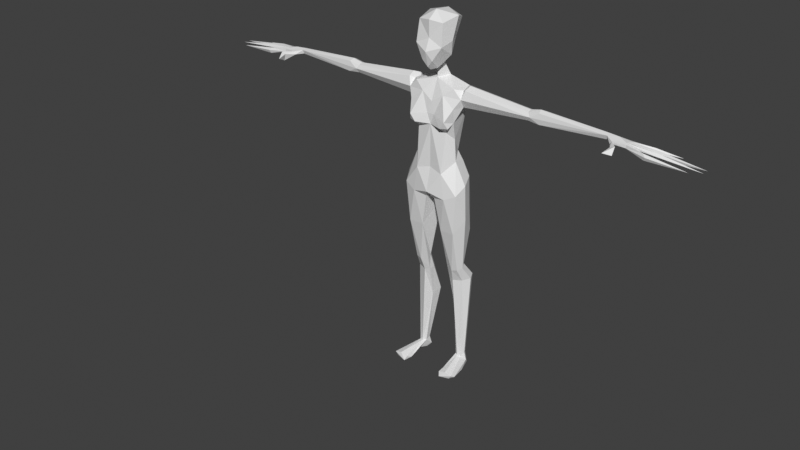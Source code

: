 # Source: sentry_poses.blend  (saved by Blender 3.6.13; exported with 4.5.12 LTS)
import bpy
from mathutils import Matrix  # noqa: F401  (used for matrix-valued properties, if any)

bpy.ops.wm.read_factory_settings(use_empty=True)
scene = bpy.context.scene
scene.name = 'Scene'

# ---- collections
col_collection = bpy.data.collections.new('Collection'); scene.collection.children.link(col_collection)

# ---- materials (node trees are filled in below, after node groups)
mat_material = bpy.data.materials.new('Material')
mat_material.alpha_threshold = 0.0
mat_material.use_transparent_shadow = False
mat_material.roughness = 0.5
mat_material.line_color = (0.0, 0.0, 0.0, 1.0)

# ---- material node trees
mat_material.use_nodes = True; mat_material.node_tree.nodes.clear()
_N = mat_material.node_tree.nodes; _L = mat_material.node_tree.links
n0 = _N.new('ShaderNodeOutputMaterial'); n0.name = 'Material Output'; n0.location = (300, 300)
n1 = _N.new('ShaderNodeBsdfPrincipled'); n1.name = 'Principled BSDF'; n1.location = (10, 300)
n1.inputs[3].default_value = 1.45
_L.new(n1.outputs[0], n0.inputs[0])
n0.is_active_output = True

# ---- world
world_world = bpy.data.worlds.new('World'); scene.world = world_world
world_world.use_nodes = True; world_world.node_tree.nodes.clear()
_N = world_world.node_tree.nodes; _L = world_world.node_tree.links
n0 = _N.new('ShaderNodeOutputWorld'); n0.name = 'World Output'; n0.location = (300, 300)
n1 = _N.new('ShaderNodeBackground'); n1.name = 'Background'; n1.location = (10, 300)
n1.inputs[0].default_value = (0.05088, 0.05088, 0.05088, 1.0)
_L.new(n1.outputs[0], n0.inputs[0])
n0.is_active_output = True
world_world.color = (0.05088, 0.05088, 0.05088)
world_world.use_sun_shadow = False
world_world.sun_shadow_jitter_overblur = 0.0

# ---- meshes
me_body = bpy.data.meshes.new('body')
me_body.from_pydata([(0.05531, -0.06908, 0.05521), (0.0, 0.02506, -0.05442), (0.1103, 0.03498, 0.3279), (0.0, -0.02573, 0.4054), (0.04232, 0.043, 0.3846), (0.0, 0.01173, 0.4584), (0.0, 0.03212, 0.5146), (0.04437, 0.05261, 0.6177), (0.07468, -0.01598, -0.3621), (0.04521, 0.03141, -0.406), (0.0883, -0.1011, -0.8004), (0.08184, -0.09255, -0.7836), (0.6794, 0.00588, 0.361), (0.7689, -0.01627, 0.339), (0.429, 0.01818, 0.3295), (0.7655, 0.0207, 0.3377), (0.9879, -0.03498, 0.3202), (1.026, 0.02086, 0.3177), (0.115, -0.03895, 0.3479), (0.06157, -0.05224, 0.2156), (0.05009, 0.01412, -0.346), (0.06719, 0.06976, 0.03249), (0.06844, 0.001288, -0.4133), (0.115, 0.06635, -0.3949), (0.09722, -0.001478, -0.7933), (0.0882, 0.01706, -0.7615), (0.1254, -0.02892, 0.3821), (0.1012, 0.02881, 0.383), (0.4271, -0.0182, 0.37), (0.4271, 0.0182, 0.37), (0.429, -0.01818, 0.3295), (0.8616, -0.007936, 0.3254), (0.7658, -0.001499, 0.3388), (0.8739, -4.062e-05, 0.3345), (0.08959, -0.02508, 0.09967), (0.1122, 0.02936, 0.03149), (0.08464, 0.02641, 0.08903), (0.03283, 0.07837, -0.02276), (0.0, 0.03751, 0.1289), (0.1155, -0.05752, -0.02292), (0.0, -0.08216, -0.02614), (0.07978, 0.04117, 0.2818), (0.0, 0.04007, 0.1917), (0.08059, -0.02166, 0.1845), (0.0, -0.06278, 0.2374), (0.1027, 0.02143, -0.7632), (0.08503, -0.07249, 0.24), (0.108, 0.04086, 0.3558), (0.09001, -0.04466, 0.2559), (0.07606, -0.08547, 0.2652), (0.0836, -0.04008, 0.3813), (0.7126, -0.02828, 0.3495), (0.1089, -0.01492, 0.3759), (0.7136, -0.02775, 0.3403), (0.1102, 0.05451, -0.7985), (0.118, 0.03684, -0.7805), (0.102, 0.05287, -0.7538), (0.7597, 0.02108, 0.3472), (0.07549, 0.02579, -0.7601), (0.07513, -0.07135, -0.7932), (0.1308, -0.006106, -0.7993), (0.08251, 0.03982, -0.7999), (0.07051, 0.0552, -0.7859), (0.0889, 0.06751, -0.7847), (0.02899, 0.0145, 0.4111), (0.6774, 0.01059, 0.3462), (0.0, 0.03002, 0.4055), (0.8702, 0.01985, 0.3384), (0.7693, 0.008822, 0.3376), (0.6837, -0.004748, 0.3409), (0.7589, -0.01563, 0.3525), (0.6846, -0.01019, 0.3561), (0.1282, -0.001634, 0.3939), (0.763, -0.02588, 0.3381), (0.8417, -0.04333, 0.3322), (0.7061, -0.02861, 0.3385), (0.1176, 0.01156, 0.313), (0.1148, -0.02165, 0.3161), (0.129, -0.08967, -0.7995), (0.1111, -0.09288, -0.7755), (0.7215, -0.1056, 0.3364), (0.1405, -0.09197, -0.7835), (0.0, -0.07876, 0.6265), (0.0, 0.06213, 0.6059), (0.06323, 0.007528, 0.6343), (0.9283, 0.05487, 0.3211), (0.06466, 0.02026, 0.126), (0.01811, -0.007269, 0.4597), (0.0, -0.01725, 0.4557), (0.01937, -0.0507, 0.449), (0.0, -0.06567, 0.4429), (0.05661, -0.0205, 0.4985), (0.05081, -0.06674, 0.6195), (0.0972, -0.01116, -0.3564), (0.09548, 0.03194, -0.3418), (0.06345, 0.03137, -0.3455), (0.06901, -0.0694, -0.04482), (0.0193, -0.059, -0.05564), (0.1108, 0.04612, -0.193), (0.006498, 0.02198, -0.08969), (0.1308, -0.01942, 0.01109), (0.04783, 0.00696, -0.4041), (0.1034, 0.0151, -0.4099), (0.1113, 0.006565, -0.3512), (0.1115, 0.03402, -0.7452), (0.06818, 0.05782, -0.4049), (0.0743, 0.04523, -0.7502), (0.1268, 0.0398, -0.4019), (0.146, -0.0757, -0.7921), (0.3829, -0.01515, 0.3331), (0.4065, -5.026e-05, 0.3251), (0.3923, -0.02271, 0.3484), (0.3827, -0.01521, 0.3633), (0.4225, -0.0001158, 0.3778), (0.3827, 0.01521, 0.3633), (0.383, 6.601e-06, 0.369), (0.397, 0.0231, 0.3486), (0.3829, 0.01515, 0.3331), (0.7271, -0.0653, 0.3443), (0.7465, -0.08286, 0.3261), (0.745, -0.0641, 0.3512), (0.8354, -0.02656, 0.3349), (0.8354, -0.03789, 0.3198), (0.8297, -0.0371, 0.3429), (0.772, 0.0008407, 0.345), (0.86, -0.01777, 0.3353), (0.868, -0.007911, 0.3431), (0.7663, 0.01293, 0.3481), (0.8887, 0.027, 0.3299), (0.8833, 0.01379, 0.3176), (0.8228, 0.0427, 0.3321), (0.8277, 0.03265, 0.322), (0.8369, 0.03719, 0.3388), (0.7357, -0.06294, 0.3166), (1.026, -0.005287, 0.3179), (0.0, -0.07762, 0.561), (0.0, 0.06201, 0.07166), (0.0291, 0.08668, 0.01892), (0.0, 0.05239, -0.01534), (0.03647, 0.07216, 0.07334), (0.04258, 0.05653, -0.1876), (0.0, -0.06164, 0.06953), (0.0, -0.05793, 0.322), (0.04479, -0.05313, 0.352), (0.0561, -0.08363, 0.2386), (0.0952, -0.0558, 0.3127), (-0.01511, -0.06323, 0.2769), (0.01511, -0.06323, 0.2769), (0.0, 0.05014, 0.3733), (0.0, 0.0558, 0.312), (0.0438, 0.02057, 0.5542), (0.0, -0.08232, 0.4559), (0.02182, -0.08667, 0.4821), (0.06525, -0.02821, 0.5509), (0.05556, -0.07795, 0.5354), (0.0, -0.09749, 0.5147), (0.0, -0.03766, 0.6556), (0.0, 0.03049, 0.6478), (0.0, 0.05439, 0.5375), (0.7303, -0.005744, 0.3391), (0.7261, 0.001558, 0.3587), (0.7274, -0.01593, 0.3525), (0.05274, 0.03601, -0.5355), (0.04496, 0.07614, -0.521), (0.07816, 0.08393, -0.509), (0.8826, 0.008707, 0.3328), (0.8377, 0.03022, 0.3302), (0.7631, -0.02489, 0.3494), (0.0912, 0.0667, -0.0594), (0.1019, -0.05024, -0.1852), (0.04289, -0.04839, -0.1862), (0.1301, -0.01094, -0.1319), (0.1166, 0.02753, -0.069), (0.03742, 0.07805, -0.06809), (-0.05531, -0.06908, 0.05521), (-0.1103, 0.03498, 0.3279), (-0.04232, 0.043, 0.3846), (-0.04437, 0.05261, 0.6177), (-0.07468, -0.01598, -0.3621), (-0.04521, 0.03141, -0.406), (-0.0883, -0.1011, -0.8004), (-0.08184, -0.09255, -0.7836), (-0.6794, 0.00588, 0.361), (-0.7689, -0.01627, 0.339), (-0.429, 0.01818, 0.3295), (-0.7655, 0.0207, 0.3377), (-0.9879, -0.03498, 0.3202), (-1.026, 0.02086, 0.3177), (-0.115, -0.03895, 0.3479), (-0.06157, -0.05224, 0.2156), (-0.05009, 0.01412, -0.346), (-0.06719, 0.06976, 0.03249), (-0.06844, 0.001288, -0.4133), (-0.115, 0.06635, -0.3949), (-0.09722, -0.001478, -0.7933), (-0.0882, 0.01706, -0.7615), (-0.1254, -0.02892, 0.3821), (-0.1012, 0.02881, 0.383), (-0.4271, -0.0182, 0.37), (-0.4271, 0.0182, 0.37), (-0.429, -0.01818, 0.3295), (-0.8616, -0.007936, 0.3254), (-0.7658, -0.001499, 0.3388), (-0.8739, -4.062e-05, 0.3345), (-0.08959, -0.02508, 0.09967), (-0.1122, 0.02936, 0.03149), (-0.08464, 0.02641, 0.08903), (-0.03283, 0.07837, -0.02276), (-0.1155, -0.05752, -0.02292), (-0.07978, 0.04117, 0.2818), (-0.08059, -0.02166, 0.1845), (-0.1027, 0.02143, -0.7632), (-0.08503, -0.07249, 0.24), (-0.108, 0.04086, 0.3558), (-0.09001, -0.04466, 0.2559), (-0.07606, -0.08547, 0.2652), (-0.0836, -0.04008, 0.3813), (-0.7126, -0.02828, 0.3495), (-0.1089, -0.01492, 0.3759), (-0.7136, -0.02775, 0.3403), (-0.1102, 0.05451, -0.7985), (-0.118, 0.03684, -0.7805), (-0.102, 0.05287, -0.7538), (-0.7597, 0.02108, 0.3472), (-0.07549, 0.02579, -0.7601), (-0.07513, -0.07135, -0.7932), (-0.1308, -0.006106, -0.7993), (-0.08251, 0.03982, -0.7999), (-0.07051, 0.0552, -0.7859), (-0.0889, 0.06751, -0.7847), (-0.02899, 0.0145, 0.4111), (-0.6774, 0.01059, 0.3462), (-0.8702, 0.01985, 0.3384), (-0.7693, 0.008822, 0.3376), (-0.6837, -0.004748, 0.3409), (-0.7589, -0.01563, 0.3525), (-0.6846, -0.01019, 0.3561), (-0.1282, -0.001634, 0.3939), (-0.763, -0.02588, 0.3381), (-0.8417, -0.04333, 0.3322), (-0.7061, -0.02861, 0.3385), (-0.1176, 0.01156, 0.313), (-0.1148, -0.02165, 0.3161), (-0.129, -0.08967, -0.7995), (-0.1111, -0.09288, -0.7755), (-0.7215, -0.1056, 0.3364), (-0.1405, -0.09197, -0.7835), (-0.06323, 0.007528, 0.6343), (-0.9283, 0.05487, 0.3211), (-0.06466, 0.02026, 0.126), (-0.01811, -0.007269, 0.4597), (-0.01937, -0.0507, 0.449), (-0.05661, -0.0205, 0.4985), (-0.05081, -0.06674, 0.6195), (-0.0972, -0.01116, -0.3564), (-0.09548, 0.03194, -0.3418), (-0.06345, 0.03137, -0.3455), (-0.06901, -0.0694, -0.04482), (-0.0193, -0.059, -0.05564), (-0.1108, 0.04612, -0.193), (-0.006498, 0.02198, -0.08969), (-0.1308, -0.01942, 0.01109), (-0.04783, 0.00696, -0.4041), (-0.1034, 0.0151, -0.4099), (-0.1113, 0.006565, -0.3512), (-0.1115, 0.03402, -0.7452), (-0.06818, 0.05782, -0.4049), (-0.0743, 0.04523, -0.7502), (-0.1268, 0.0398, -0.4019), (-0.146, -0.0757, -0.7921), (-0.3829, -0.01515, 0.3331), (-0.4065, -5.026e-05, 0.3251), (-0.3923, -0.02271, 0.3484), (-0.3827, -0.01521, 0.3633), (-0.4225, -0.0001158, 0.3778), (-0.3827, 0.01521, 0.3633), (-0.383, 6.601e-06, 0.369), (-0.397, 0.0231, 0.3486), (-0.3829, 0.01515, 0.3331), (-0.7271, -0.0653, 0.3443), (-0.7465, -0.08286, 0.3261), (-0.745, -0.0641, 0.3512), (-0.8354, -0.02656, 0.3349), (-0.8354, -0.03789, 0.3198), (-0.8297, -0.0371, 0.3429), (-0.772, 0.0008407, 0.345), (-0.86, -0.01777, 0.3353), (-0.868, -0.007911, 0.3431), (-0.7663, 0.01293, 0.3481), (-0.8887, 0.027, 0.3299), (-0.8833, 0.01379, 0.3176), (-0.8228, 0.0427, 0.3321), (-0.8277, 0.03265, 0.322), (-0.8369, 0.03719, 0.3388), (-0.7357, -0.06294, 0.3166), (-1.026, -0.005287, 0.3179), (-0.0291, 0.08668, 0.01892), (-0.03647, 0.07216, 0.07334), (-0.04258, 0.05653, -0.1876), (-0.04479, -0.05313, 0.352), (-0.0561, -0.08363, 0.2386), (-0.0952, -0.0558, 0.3127), (-0.0438, 0.02057, 0.5542), (-0.02182, -0.08667, 0.4821), (-0.06525, -0.02821, 0.5509), (-0.05556, -0.07795, 0.5354), (-0.7303, -0.005744, 0.3391), (-0.7261, 0.001558, 0.3587), (-0.7274, -0.01593, 0.3525), (-0.05274, 0.03601, -0.5355), (-0.04496, 0.07614, -0.521), (-0.07816, 0.08393, -0.509), (-0.8826, 0.008707, 0.3328), (-0.8377, 0.03022, 0.3302), (-0.7631, -0.02489, 0.3494), (-0.0912, 0.0667, -0.0594), (-0.1019, -0.05024, -0.1852), (-0.04289, -0.04839, -0.1862), (-0.1301, -0.01094, -0.1319), (-0.1166, 0.02753, -0.069), (-0.03742, 0.07805, -0.06809)], [], [(35, 34, 100), (36, 35, 21), (36, 21, 139), (23, 107, 104), (54, 56, 55), (105, 23, 164), (96, 40, 97), (162, 22, 101), (58, 162, 106), (104, 102, 45), (25, 102, 22), (56, 104, 55), (105, 94, 23), (105, 20, 95), (41, 48, 43), (107, 23, 103), (102, 103, 93), (102, 8, 22), (9, 101, 20), (98, 172, 171), (98, 168, 172), (99, 97, 1), (99, 140, 95), (140, 168, 98), (93, 169, 8), (103, 169, 93), (84, 153, 150), (135, 155, 154), (6, 87, 5), (89, 88, 87), (88, 3, 87), (87, 64, 5), (3, 64, 87), (44, 0, 19), (41, 43, 86), (19, 34, 43), (42, 86, 38), (49, 48, 145), (48, 46, 19), (63, 54, 61), (63, 61, 62), (27, 64, 50), (37, 138, 137), (149, 148, 2), (123, 73, 74), (148, 4, 47), (2, 148, 47), (66, 64, 4), (2, 76, 41), (77, 48, 41), (26, 52, 18), (72, 27, 52), (156, 82, 92), (50, 3, 143), (50, 18, 52), (50, 52, 27), (144, 147, 44), (24, 61, 60), (54, 55, 60), (0, 39, 34), (39, 100, 34), (70, 127, 160), (12, 57, 65), (57, 15, 65), (32, 15, 68), (62, 106, 63), (63, 56, 54), (126, 70, 125), (11, 10, 79), (10, 78, 81), (71, 75, 51), (53, 75, 159), (53, 159, 73), (24, 58, 62), (25, 58, 59), (62, 58, 106), (78, 24, 60), (10, 59, 24), (78, 108, 81), (79, 45, 25), (79, 25, 11), (60, 55, 108), (81, 55, 45), (14, 110, 117), (111, 109, 30), (28, 113, 112), (114, 115, 113), (116, 114, 29), (117, 47, 116), (109, 76, 110), (117, 76, 2), (111, 26, 18), (109, 18, 77), (114, 72, 115), (112, 72, 26), (47, 27, 114), (69, 30, 110), (113, 28, 71), (14, 116, 65), (12, 116, 29), (69, 14, 65), (69, 71, 30), (119, 133, 120), (80, 133, 119), (80, 119, 120), (122, 13, 121), (74, 73, 122), (121, 13, 70), (31, 13, 32), (125, 13, 31), (129, 165, 32), (126, 124, 70), (33, 31, 124), (129, 32, 68), (128, 68, 127), (128, 129, 68), (127, 68, 166), (132, 57, 127), (118, 75, 133), (118, 51, 75), (120, 53, 51), (16, 74, 122), (33, 126, 134), (134, 126, 125), (134, 31, 33), (17, 128, 67), (17, 129, 128), (17, 67, 165), (15, 131, 68), (85, 131, 130), (85, 166, 131), (86, 34, 36), (35, 36, 34), (21, 37, 137), (104, 107, 102), (106, 163, 164), (56, 23, 104), (162, 101, 9), (56, 164, 23), (25, 45, 102), (58, 25, 162), (45, 55, 104), (105, 95, 94), (105, 9, 20), (19, 43, 48), (103, 23, 94), (102, 107, 103), (102, 93, 8), (22, 8, 101), (37, 99, 1), (171, 103, 98), (94, 140, 98), (95, 20, 99), (94, 98, 103), (20, 170, 99), (8, 170, 101), (92, 154, 153), (158, 150, 6), (92, 82, 135), (91, 89, 87), (6, 91, 87), (89, 90, 88), (5, 64, 66), (44, 141, 0), (19, 0, 34), (43, 34, 86), (42, 41, 86), (49, 46, 48), (50, 64, 3), (21, 137, 139), (4, 64, 27), (149, 41, 42), (51, 53, 73), (66, 4, 148), (41, 76, 77), (26, 72, 52), (156, 92, 84), (7, 157, 84), (40, 96, 0), (50, 143, 18), (46, 49, 144), (61, 54, 60), (61, 24, 62), (123, 70, 167), (160, 127, 12), (0, 96, 39), (12, 127, 57), (71, 161, 160), (124, 127, 70), (73, 32, 13), (63, 106, 56), (67, 127, 124), (81, 79, 10), (75, 71, 69), (69, 15, 159), (24, 59, 58), (78, 10, 24), (10, 11, 59), (78, 60, 108), (11, 25, 59), (79, 81, 45), (81, 108, 55), (30, 109, 110), (111, 28, 112), (29, 114, 113), (112, 113, 115), (116, 14, 117), (114, 116, 47), (109, 77, 76), (117, 110, 76), (111, 112, 26), (109, 111, 18), (114, 27, 72), (112, 115, 72), (117, 2, 47), (69, 110, 14), (71, 28, 111), (30, 71, 111), (113, 12, 29), (12, 65, 116), (12, 113, 71), (133, 80, 118), (80, 120, 118), (122, 73, 13), (123, 121, 70), (125, 70, 13), (126, 33, 124), (124, 31, 32), (166, 132, 127), (67, 128, 127), (130, 131, 15), (130, 15, 57), (133, 75, 53), (118, 120, 51), (120, 133, 53), (16, 121, 123), (121, 16, 122), (74, 16, 123), (134, 125, 31), (17, 165, 129), (85, 130, 132), (85, 132, 166), (37, 1, 138), (137, 138, 136), (38, 139, 136), (136, 139, 137), (94, 95, 140), (1, 97, 40), (0, 141, 40), (142, 146, 147), (19, 144, 44), (143, 3, 142), (142, 147, 143), (18, 143, 145), (145, 143, 49), (77, 18, 145), (46, 144, 19), (144, 49, 147), (147, 146, 44), (143, 147, 49), (4, 27, 47), (149, 2, 41), (145, 48, 77), (154, 152, 89), (152, 151, 89), (153, 154, 91), (150, 153, 91), (6, 150, 91), (154, 155, 152), (92, 153, 84), (150, 7, 84), (154, 92, 135), (91, 154, 89), (89, 151, 90), (152, 155, 151), (7, 83, 157), (84, 157, 156), (7, 150, 158), (158, 83, 7), (160, 12, 71), (159, 75, 69), (159, 32, 73), (69, 65, 15), (51, 161, 71), (160, 161, 70), (56, 106, 164), (163, 162, 9), (163, 105, 164), (162, 25, 22), (106, 162, 163), (68, 131, 166), (165, 67, 124), (32, 165, 124), (132, 130, 57), (51, 73, 167), (167, 161, 51), (167, 73, 123), (167, 70, 161), (169, 39, 96), (170, 169, 96), (171, 172, 100), (168, 37, 21), (169, 171, 39), (170, 96, 97), (172, 35, 100), (99, 170, 97), (168, 35, 172), (173, 99, 37), (139, 86, 36), (171, 100, 39), (205, 261, 204), (206, 191, 205), (206, 297, 191), (193, 265, 268), (220, 221, 222), (266, 311, 193), (257, 258, 40), (309, 262, 192), (224, 267, 309), (265, 211, 263), (195, 192, 263), (222, 221, 265), (266, 193, 255), (266, 256, 190), (209, 210, 214), (268, 264, 193), (263, 254, 264), (263, 192, 178), (179, 190, 262), (259, 318, 319), (259, 319, 315), (260, 1, 258), (298, 260, 256), (315, 298, 259), (254, 178, 316), (264, 316, 318), (247, 302, 304), (135, 305, 155), (6, 5, 250), (251, 250, 88), (88, 250, 3), (250, 5, 230), (3, 250, 230), (44, 189, 174), (209, 249, 210), (189, 210, 204), (42, 38, 249), (215, 301, 214), (214, 189, 212), (229, 227, 220), (229, 228, 227), (197, 216, 230), (207, 296, 138), (149, 175, 148), (284, 239, 238), (148, 213, 176), (175, 213, 148), (66, 176, 230), (175, 209, 241), (242, 209, 214), (196, 188, 218), (237, 218, 197), (156, 253, 82), (216, 299, 3), (216, 218, 188), (216, 197, 218), (300, 44, 146), (194, 226, 227), (220, 226, 221), (174, 204, 208), (208, 204, 261), (235, 307, 288), (182, 231, 223), (223, 231, 185), (202, 233, 185), (228, 229, 267), (229, 220, 222), (287, 286, 235), (181, 244, 180), (180, 246, 243), (236, 217, 240), (219, 306, 240), (219, 238, 306), (194, 228, 224), (195, 225, 224), (228, 267, 224), (243, 226, 194), (180, 194, 225), (243, 246, 269), (244, 195, 211), (244, 181, 195), (226, 269, 221), (246, 211, 221), (184, 278, 271), (272, 200, 270), (198, 273, 274), (275, 274, 276), (277, 199, 275), (278, 277, 213), (270, 271, 241), (278, 175, 241), (272, 188, 196), (270, 242, 188), (275, 276, 237), (273, 196, 237), (213, 275, 197), (234, 271, 200), (274, 236, 198), (184, 231, 277), (182, 199, 277), (234, 231, 184), (234, 200, 236), (280, 281, 294), (245, 280, 294), (245, 281, 280), (283, 282, 183), (239, 283, 238), (282, 235, 183), (201, 202, 183), (286, 201, 183), (290, 202, 312), (287, 235, 285), (203, 285, 201), (290, 233, 202), (289, 288, 233), (289, 233, 290), (288, 313, 233), (293, 288, 223), (279, 294, 240), (279, 240, 217), (281, 217, 219), (186, 283, 239), (203, 295, 287), (295, 286, 287), (295, 203, 201), (187, 232, 289), (187, 289, 290), (187, 312, 232), (185, 233, 292), (248, 291, 292), (248, 292, 313), (249, 206, 204), (205, 204, 206), (191, 296, 207), (265, 263, 268), (267, 311, 310), (222, 265, 193), (309, 179, 262), (222, 193, 311), (195, 263, 211), (224, 309, 195), (211, 265, 221), (266, 255, 256), (266, 190, 179), (189, 214, 210), (264, 255, 193), (263, 264, 268), (263, 178, 254), (192, 262, 178), (207, 1, 260), (318, 259, 264), (255, 259, 298), (256, 260, 190), (255, 264, 259), (190, 317, 262), (317, 178, 262), (253, 304, 305), (158, 6, 302), (253, 135, 82), (252, 250, 251), (6, 250, 252), (251, 88, 90), (5, 66, 230), (44, 174, 141), (189, 204, 174), (210, 249, 204), (42, 249, 209), (215, 214, 212), (216, 3, 230), (191, 297, 296), (176, 197, 230), (149, 42, 209), (217, 238, 219), (66, 148, 176), (209, 242, 241), (196, 218, 237), (156, 247, 253), (177, 247, 157), (40, 174, 257), (216, 188, 299), (212, 300, 215), (227, 226, 220), (227, 228, 194), (284, 314, 235), (307, 182, 288), (174, 208, 257), (182, 223, 288), (236, 307, 308), (285, 235, 288), (238, 183, 202), (229, 222, 267), (232, 285, 288), (246, 180, 244), (240, 234, 236), (234, 306, 185), (194, 224, 225), (243, 194, 180), (180, 225, 181), (243, 269, 226), (181, 225, 195), (244, 211, 246), (246, 221, 269), (200, 271, 270), (272, 273, 198), (199, 274, 275), (273, 276, 274), (277, 278, 184), (275, 213, 277), (270, 241, 242), (278, 241, 271), (272, 196, 273), (270, 188, 272), (275, 237, 197), (273, 237, 276), (278, 213, 175), (234, 184, 271), (236, 272, 198), (200, 272, 236), (274, 199, 182), (182, 277, 231), (182, 236, 274), (294, 279, 245), (245, 279, 281), (283, 183, 238), (284, 235, 282), (286, 183, 235), (287, 285, 203), (285, 202, 201), (313, 288, 293), (232, 288, 289), (291, 185, 292), (291, 223, 185), (294, 219, 240), (279, 217, 281), (281, 219, 294), (186, 284, 282), (282, 283, 186), (239, 284, 186), (295, 201, 286), (187, 290, 312), (248, 293, 291), (248, 313, 293), (207, 138, 1), (296, 136, 138), (38, 136, 297), (136, 296, 297), (255, 298, 256), (1, 40, 258), (174, 40, 141), (189, 44, 300), (299, 142, 3), (142, 299, 146), (188, 301, 299), (301, 215, 299), (242, 301, 188), (212, 189, 300), (300, 146, 215), (299, 215, 146), (176, 213, 197), (149, 209, 175), (301, 242, 214), (305, 251, 303), (303, 251, 151), (304, 252, 305), (302, 252, 304), (6, 252, 302), (305, 303, 155), (253, 247, 304), (302, 247, 177), (305, 135, 253), (252, 251, 305), (251, 90, 151), (303, 151, 155), (177, 157, 83), (247, 156, 157), (177, 158, 302), (158, 177, 83), (307, 236, 182), (306, 234, 240), (202, 306, 238), (234, 185, 231), (217, 236, 308), (307, 235, 308), (222, 311, 267), (310, 179, 309), (266, 310, 311), (309, 192, 195), (267, 310, 309), (233, 313, 292), (312, 285, 232), (202, 285, 312), (293, 223, 291), (217, 314, 238), (314, 217, 308), (314, 284, 238), (314, 308, 235), (316, 257, 208), (317, 257, 316), (318, 261, 319), (315, 207, 320), (316, 208, 318), (317, 258, 257), (319, 261, 205), (260, 258, 317), (205, 315, 319), (320, 207, 260), (249, 297, 206), (318, 208, 261), (99, 173, 140), (140, 173, 168), (103, 171, 169), (20, 101, 170), (8, 169, 170), (159, 15, 32), (163, 9, 105), (168, 173, 37), (168, 21, 35), (139, 38, 86), (298, 320, 260), (315, 320, 298), (264, 254, 316), (190, 260, 317), (317, 316, 178), (202, 185, 306), (266, 179, 310), (315, 191, 207), (205, 191, 315), (249, 38, 297)])
me_body.materials.append(mat_material)
me_body.use_mirror_x = True
me_body.update()
arm_armature = bpy.data.armatures.new('Armature')  # bones are not reproduced

# ---- objects
ob_body = bpy.data.objects.new('body', me_body)
ob_skeleton = bpy.data.objects.new('skeleton', arm_armature)

# ---- transforms, parenting, visibility, modifiers, constraints
ob_body.parent = ob_skeleton
ob_body.location = (0.0, 0.0, 0.0)
ob_body.lock_rotations_4d = False
ob_body.empty_display_type = 'ARROWS'
ob_body.lineart.crease_threshold = 0.0
ob_body.use_mesh_mirror_x = True
_vg = ob_body.vertex_groups.new(name='Right Shin')
for _i, _w in zip([178, 179, 190, 192, 193, 194, 195, 211, 220, 221, 222, 224, 225, 226, 227, 228, 229, 254, 256, 262, 263, 265, 266, 267, 268, 309, 310, 311], [0.1085, 0.8782, 0.1051, 0.9692, 0.9487, 0.1351, 0.9886, 0.9929, 0.9767, 0.9353, 0.9993, 0.9745, 0.06186, 0.2081, 0.8877, 1.023, 0.9962, 0.0314, 0.04287, 0.7289, 0.9848, 0.9992, 0.9283, 0.9961, 0.9545, 0.9941, 0.9909, 0.9854]): _vg.add([_i], _w, 'REPLACE')
_vg = ob_body.vertex_groups.new(name='Right Thigh')
for _i, _w in zip([1, 37, 40, 96, 97, 99, 136, 137, 138, 139, 141, 173, 174, 178, 179, 190, 191, 192, 193, 204, 205, 206, 207, 208, 210, 249, 254, 255, 256, 257, 258, 259, 260, 261, 262, 264, 266, 268, 296, 297, 298, 315, 316, 317, 318, 319, 320], [0.2611, 0.06317, 0.236, 0.01274, 0.09425, 0.05935, 0.06855, 0.05291, 0.1684, 0.007182, 0.01943, 0.004701, 0.132, 0.8909, 0.1225, 0.8957, 0.6543, 0.01226, 0.05141, 0.124, 0.8587, 0.23, 0.6321, 0.9243, 0.002041, 0.05296, 0.9591, 0.9792, 0.9567, 0.8641, 0.7006, 0.9947, 0.8405, 0.9089, 0.273, 0.976, 0.072, 0.04111, 0.337, 0.1757, 0.96, 0.9483, 1.001, 1.026, 0.9972, 0.9862, 0.8757]): _vg.add([_i], _w, 'REPLACE')
_vg = ob_body.vertex_groups.new(name='Back')
for _i, _w in zip([0, 1, 19, 21, 34, 35, 36, 37, 38, 39, 40, 41, 42, 43, 44, 46, 48, 49, 86, 96, 97, 99, 100, 136, 137, 138, 139, 141, 144, 145, 146, 147, 149, 168, 173, 174, 189, 191, 204, 205, 206, 207, 208, 209, 210, 212, 214, 215, 249, 257, 258, 260, 261, 296, 297, 300, 301, 315, 320], [0.8355, 0.4829, 0.2152, 0.322, 0.8133, 0.1335, 0.7409, 0.3044, 0.972, 0.06712, 0.5267, 0.1104, 0.9411, 0.6293, 0.07093, 0.1078, 0.1171, 0.06631, 0.9012, 0.1055, 0.2085, 0.1112, 0.08406, 0.8593, 0.6083, 0.6635, 0.7896, 0.8818, 0.09579, 0.004683, 0.00558, 0.00558, 0.0343, 0.03686, 0.09869, 0.8355, 0.2152, 0.322, 0.8133, 0.1335, 0.7409, 0.3044, 0.06712, 0.1104, 0.6293, 0.1078, 0.1171, 0.06631, 0.9012, 0.1055, 0.2085, 0.1112, 0.08406, 0.6083, 0.7896, 0.09579, 0.004683, 0.03686, 0.09869]): _vg.add([_i], _w, 'REPLACE')
_vg = ob_body.vertex_groups.new(name='Upper Back')
for _i, _w in zip([2, 3, 4, 18, 19, 27, 34, 41, 42, 43, 44, 46, 47, 48, 49, 50, 52, 64, 66, 76, 77, 86, 88, 141, 142, 143, 144, 145, 146, 147, 148, 149, 175, 176, 188, 189, 197, 204, 209, 210, 212, 213, 214, 215, 216, 218, 230, 241, 242, 249, 299, 300, 301], [0.06248, 0.9472, 0.8762, 0.2985, 0.7227, 0.04231, 0.04887, 0.641, 0.03679, 0.2982, 0.9011, 0.9102, 0.03383, 0.8313, 0.9027, 0.8981, 0.006452, 0.9186, 0.9229, 0.2751, 0.2999, 0.02988, 0.05365, 0.04362, 0.9773, 0.9231, 0.89, 0.9507, 0.9731, 0.9731, 0.953, 0.9995, 0.06248, 0.8762, 0.2985, 0.7227, 0.04231, 0.04887, 0.641, 0.2982, 0.9102, 0.03383, 0.8313, 0.9027, 0.8981, 0.006452, 0.9186, 0.2751, 0.2999, 0.02988, 0.9231, 0.89, 0.9507]): _vg.add([_i], _w, 'REPLACE')
_vg = ob_body.vertex_groups.new(name='Bicep.l')
for _i, _w in zip([2, 3, 4, 18, 19, 26, 27, 41, 43, 44, 46, 47, 48, 49, 50, 52, 64, 66, 72, 76, 77, 86, 142, 143, 144, 145, 146, 147, 148, 149, 176, 189, 209, 210, 212, 214, 215, 230, 299, 300, 301], [0.977, 0.0, 0.0998, 0.8, 0.02965, 0.9759, 0.9738, 0.09641, 0.0002742, 0.0, 0.09942, 0.9729, 0.0999, 0.09957, 0.6504, 0.8001, 0.07671, 0.03587, 0.9723, 0.8, 0.8, 0.0, 0.0005514, 0.08718, 0.04724, 0.09546, 0.0, 0.004744, 0.1, 0.009663, 0.0, 0.0, 0.0, 0.0, 0.0, 0.0, 0.0, 0.0, 0.0, 0.0, 0.0]): _vg.add([_i], _w, 'REPLACE')
_vg = ob_body.vertex_groups.new(name='Forearm.l')
for _i, _w in zip([12, 14, 28, 29, 30, 65, 69, 109, 110, 111, 112, 113, 114, 115, 116, 117], [0.1151, 0.9953, 0.9725, 0.9768, 0.9666, 0.8404, 0.0326, 0.9907, 1.036, 1.022, 0.9952, 0.9929, 0.9933, 0.9963, 1.019, 0.9862]): _vg.add([_i], _w, 'REPLACE')
_vg = ob_body.vertex_groups.new(name='Handl.l')
for _i, _w in zip([12, 13, 28, 29, 30, 32, 51, 65, 68, 69, 70, 71, 124, 159, 160, 161], [0.8922, 0.03159, 0.006759, 0.001124, 0.02796, 0.6527, 0.02052, 0.1597, 0.05055, 0.957, 0.02814, 0.9804, 0.108, 0.9065, 0.8688, 0.6544]): _vg.add([_i], _w, 'REPLACE')
_vg = ob_body.vertex_groups.new(name='Middle Finger.l')
for _i, _w in zip([31, 32, 33, 70, 124, 125, 126, 127], [0.4941, 0.163, 0.06397, 0.07322, 0.7622, 0.8363, 0.0646, 0.02808]): _vg.add([_i], _w, 'REPLACE')
_vg = ob_body.vertex_groups.new(name='Middle Finger Tip.l')
for _i, _w in zip([31, 33, 125, 126, 134], [0.5059, 0.9379, 0.1576, 0.9373, 1.055]): _vg.add([_i], _w, 'REPLACE')
_vg = ob_body.vertex_groups.new(name='Pointer Finger.l')
for _i, _w in zip([13, 32, 70, 73, 74, 121, 122, 123, 124, 161, 167], [0.926, 0.06988, 0.8783, 0.9926, 0.1888, 0.9774, 0.877, 0.8767, 0.03881, 0.09954, 0.9809]): _vg.add([_i], _w, 'REPLACE')
_vg = ob_body.vertex_groups.new(name='Pointer Finger Tip.l')
for _i, _w in zip([16, 74, 122, 123], [2.296, 0.8113, 0.1229, 0.1233]): _vg.add([_i], _w, 'REPLACE')
_vg = ob_body.vertex_groups.new(name='Ring Finger.l')
for _i, _w in zip([15, 32, 67, 68, 124, 127, 128, 129, 165], [0.005208, 0.09096, 0.8873, 0.8061, 0.003857, 0.08134, 0.1326, 0.1675, 0.899]): _vg.add([_i], _w, 'REPLACE')
_vg = ob_body.vertex_groups.new(name='Ring Finger Tip.l')
for _i, _w in zip([17, 67, 128, 129, 165], [1.045, 0.09932, 0.8767, 0.837, 0.1018]): _vg.add([_i], _w, 'REPLACE')
_vg = ob_body.vertex_groups.new(name='Pinky Finger.l')
for _i, _w in zip([15, 32, 57, 68, 124, 127, 130, 131, 132, 159, 160, 166], [0.9624, 0.005598, 0.9708, 0.1187, 0.05275, 0.8612, 0.9059, 0.8393, 0.0877, 0.02222, 0.07902, 0.0879]): _vg.add([_i], _w, 'REPLACE')
_vg = ob_body.vertex_groups.new(name='Pinky Finger Tip.l')
for _i, _w in zip([85, 130, 131, 132, 166], [2.768, 0.09281, 0.1523, 0.9119, 0.9121]): _vg.add([_i], _w, 'REPLACE')
_vg = ob_body.vertex_groups.new(name='Thumb.l')
for _i, _w in zip([51, 53, 75, 118, 119, 120, 133, 159, 161], [0.9642, 0.987, 0.9841, 0.9758, 0.1915, 0.9465, 0.9152, 0.0227, 0.2228]): _vg.add([_i], _w, 'REPLACE')
_vg = ob_body.vertex_groups.new(name='Thumb Tip.l')
for _i, _w in zip([80, 119, 120, 133], [0.978, 0.8084, 0.05325, 0.08444]): _vg.add([_i], _w, 'REPLACE')
_vg = ob_body.vertex_groups.new(name='Neck')
for _i, _w in zip([5, 6, 64, 66, 87, 88, 89, 90, 91, 151, 152, 153, 154, 155, 230, 250, 251, 252, 303, 304, 305], [0.9638, 0.06889, 0.05136, 0.0339, 0.8629, 0.2902, 0.193, 0.1514, 0.1466, 0.11, 0.08313, 0.005718, 0.01427, 0.03854, 0.05136, 0.8629, 0.193, 0.1466, 0.08313, 0.005718, 0.01427]): _vg.add([_i], _w, 'REPLACE')
_vg = ob_body.vertex_groups.new(name='Head')
for _i, _w in zip([6, 7, 82, 83, 84, 87, 88, 89, 90, 91, 92, 135, 150, 151, 152, 153, 154, 155, 156, 157, 158, 177, 247, 250, 251, 252, 253, 302, 303, 304, 305], [0.9296, 0.9969, 0.9948, 0.9959, 0.9968, 0.1126, 0.6545, 0.7942, 0.8401, 0.8485, 0.9929, 0.9837, 0.9854, 0.8834, 0.9118, 0.9712, 0.9666, 0.9532, 0.9984, 0.9991, 0.9799, 0.9969, 0.9968, 0.1126, 0.7942, 0.8485, 0.9929, 0.9854, 0.9118, 0.9712, 0.9666]): _vg.add([_i], _w, 'REPLACE')
_vg = ob_body.vertex_groups.new(name='Bicep.r')
for _i, _w in zip([3, 66, 142, 146, 148, 149, 175, 176, 188, 189, 196, 197, 209, 210, 212, 213, 214, 215, 216, 218, 230, 237, 241, 242, 249, 299, 300, 301], [0.0, 0.03587, 0.05043, 0.03886, 0.1, 0.009663, 0.977, 0.0998, 0.8, 0.02965, 0.9759, 0.9738, 0.09641, 0.0002742, 0.09942, 0.9729, 0.0999, 0.09957, 0.6504, 0.8001, 0.07671, 0.9723, 0.8, 0.8, 0.0, 0.08718, 0.04724, 0.09546]): _vg.add([_i], _w, 'REPLACE')
_vg = ob_body.vertex_groups.new(name='Forearm.r')
for _i, _w in zip([182, 184, 198, 199, 200, 231, 234, 270, 271, 272, 273, 274, 275, 276, 277, 278], [0.1151, 0.9953, 0.9725, 0.9768, 0.9666, 0.8404, 0.0326, 0.9907, 1.036, 1.022, 0.9952, 0.9929, 0.9933, 0.9963, 1.019, 0.9862]): _vg.add([_i], _w, 'REPLACE')
_vg = ob_body.vertex_groups.new(name='Handl.r')
for _i, _w in zip([182, 183, 198, 199, 200, 202, 217, 231, 233, 234, 235, 236, 285, 306, 307, 308], [0.8922, 0.03159, 0.006759, 0.001124, 0.02796, 0.6527, 0.02052, 0.1597, 0.05055, 0.957, 0.02814, 0.9804, 0.108, 0.9065, 0.8688, 0.6544]): _vg.add([_i], _w, 'REPLACE')
_vg = ob_body.vertex_groups.new(name='Middle Finger.r')
for _i, _w in zip([201, 202, 203, 235, 285, 286, 287, 288], [0.4941, 0.163, 0.06397, 0.07322, 0.7622, 0.8363, 0.0646, 0.02808]): _vg.add([_i], _w, 'REPLACE')
_vg = ob_body.vertex_groups.new(name='Middle Finger Tip.r')
for _i, _w in zip([201, 203, 286, 287, 295], [0.5059, 0.9379, 0.1576, 0.9373, 1.055]): _vg.add([_i], _w, 'REPLACE')
_vg = ob_body.vertex_groups.new(name='Pointer Finger.r')
for _i, _w in zip([183, 202, 235, 238, 239, 282, 283, 284, 285, 308, 314], [0.926, 0.06988, 0.8783, 0.9926, 0.1888, 0.9774, 0.877, 0.8767, 0.03881, 0.09954, 0.9809]): _vg.add([_i], _w, 'REPLACE')
_vg = ob_body.vertex_groups.new(name='Pointer Finger Tip.r')
for _i, _w in zip([186, 239, 283, 284], [2.296, 0.8113, 0.1229, 0.1233]): _vg.add([_i], _w, 'REPLACE')
_vg = ob_body.vertex_groups.new(name='Ring Finger.r')
for _i, _w in zip([185, 202, 232, 233, 285, 288, 289, 290, 312], [0.005208, 0.09096, 0.8873, 0.8061, 0.003857, 0.08134, 0.1326, 0.1675, 0.899]): _vg.add([_i], _w, 'REPLACE')
_vg = ob_body.vertex_groups.new(name='Ring Finger Tip.r')
for _i, _w in zip([187, 232, 289, 290, 312], [1.045, 0.09932, 0.8767, 0.837, 0.1018]): _vg.add([_i], _w, 'REPLACE')
_vg = ob_body.vertex_groups.new(name='Pinky Finger.r')
for _i, _w in zip([185, 202, 223, 233, 285, 288, 291, 292, 293, 306, 307, 313], [0.9624, 0.005598, 0.9708, 0.1187, 0.05275, 0.8612, 0.9059, 0.8393, 0.0877, 0.02222, 0.07902, 0.0879]): _vg.add([_i], _w, 'REPLACE')
_vg = ob_body.vertex_groups.new(name='Pinky Finger Tip.r')
for _i, _w in zip([248, 291, 292, 293, 313], [2.768, 0.09281, 0.1523, 0.9119, 0.9121]): _vg.add([_i], _w, 'REPLACE')
_vg = ob_body.vertex_groups.new(name='Thumb.r')
for _i, _w in zip([217, 219, 240, 279, 280, 281, 294, 306, 308], [0.9642, 0.987, 0.9841, 0.9758, 0.1915, 0.9465, 0.9152, 0.0227, 0.2228]): _vg.add([_i], _w, 'REPLACE')
_vg = ob_body.vertex_groups.new(name='Thumb Tip.r')
for _i, _w in zip([245, 280, 281, 294], [0.978, 0.8084, 0.05325, 0.08444]): _vg.add([_i], _w, 'REPLACE')
_vg = ob_body.vertex_groups.new(name='Left Thigh')
for _i, _w in zip([0, 1, 8, 9, 20, 21, 22, 23, 34, 35, 36, 37, 39, 40, 43, 86, 93, 94, 95, 96, 97, 98, 99, 100, 101, 103, 105, 107, 136, 137, 138, 139, 140, 141, 168, 169, 170, 171, 172, 173, 207, 257, 258, 260, 296, 297, 320], [0.132, 0.2611, 0.8909, 0.1225, 0.8957, 0.6543, 0.01226, 0.05141, 0.124, 0.8587, 0.23, 0.6321, 0.9243, 0.236, 0.002041, 0.05296, 0.9591, 0.9792, 0.9567, 0.8641, 0.7006, 0.9947, 0.8405, 0.9089, 0.273, 0.976, 0.072, 0.04111, 0.06855, 0.337, 0.1684, 0.1757, 0.96, 0.01943, 0.9483, 1.001, 1.026, 0.9972, 0.9862, 0.8757, 0.06317, 0.01274, 0.09425, 0.05935, 0.05291, 0.007182, 0.004701]): _vg.add([_i], _w, 'REPLACE')
_vg = ob_body.vertex_groups.new(name='Left Shin')
for _i, _w in zip([8, 9, 20, 22, 23, 24, 25, 45, 54, 55, 56, 58, 59, 60, 61, 62, 63, 93, 95, 101, 102, 104, 105, 106, 107, 162, 163, 164], [0.1085, 0.8782, 0.1051, 0.9692, 0.9487, 0.1351, 0.9886, 0.9929, 0.9767, 0.9353, 0.9993, 0.9745, 0.06186, 0.2081, 0.8877, 1.023, 0.9962, 0.0314, 0.04287, 0.7289, 0.9848, 0.9992, 0.9283, 0.9961, 0.9545, 0.9941, 0.9909, 0.9854]): _vg.add([_i], _w, 'REPLACE')
_vg = ob_body.vertex_groups.new(name='Left Foot')
for _i, _w in zip([10, 11, 24, 55, 58, 59, 60, 61, 78, 79, 81, 108], [0.9896, 1.008, 0.8649, 0.06476, 0.001114, 0.9382, 0.7919, 0.1123, 0.9997, 0.9858, 1.022, 0.9978]): _vg.add([_i], _w, 'REPLACE')
_vg = ob_body.vertex_groups.new(name='Right Foot')
for _i, _w in zip([180, 181, 194, 221, 224, 225, 226, 227, 243, 244, 246, 269], [0.9896, 1.008, 0.8649, 0.06476, 0.001114, 0.9382, 0.7919, 0.1123, 0.9997, 0.9858, 1.022, 0.9978]): _vg.add([_i], _w, 'REPLACE')
_m = ob_body.modifiers.new('Armature', 'ARMATURE')
_m.object = ob_skeleton
ob_skeleton.location = (0.0, 0.0, 0.0)
ob_skeleton.show_in_front = True

# ---- collection membership
col_collection.objects.link(ob_body)
col_collection.objects.link(ob_skeleton)

# ---- scene / render settings (as saved in the file)
scene.frame_start = 0; scene.frame_end = 10; scene.frame_set(6)
scene.render.engine = 'BLENDER_EEVEE_NEXT'
scene.render.fps = 12
scene.cycles.sampling_pattern = 'TABULATED_SOBOL'
scene.eevee.taa_samples = 4
scene.view_settings.view_transform = 'Standard'
bpy.context.view_layer.update()

# ---- added for rendering (the .blend has no active camera and no usable light): camera, sun
cam_auto = bpy.data.cameras.new('AutoCamera')
cam_auto.lens = 50.0
cam_auto.sensor_width = 36.0
cam_auto.clip_end = 1000.0
ob_auto_camera = bpy.data.objects.new('AutoCamera', cam_auto)
scene.collection.objects.link(ob_auto_camera)
ob_auto_camera.location = (2.3012, -2.99584, 1.73613)
ob_auto_camera.rotation_euler = (1.09748, -7.21219e-08, 0.694738)
scene.camera = ob_auto_camera
light_auto_sun = bpy.data.lights.new('AutoSun', 'SUN')
light_auto_sun.energy = 3.0
light_auto_sun.angle = 0.0523599
ob_auto_sun = bpy.data.objects.new('AutoSun', light_auto_sun)
scene.collection.objects.link(ob_auto_sun)
ob_auto_sun.rotation_euler = (0.872665, 0.174533, 0.523599)
bpy.context.view_layer.update()
